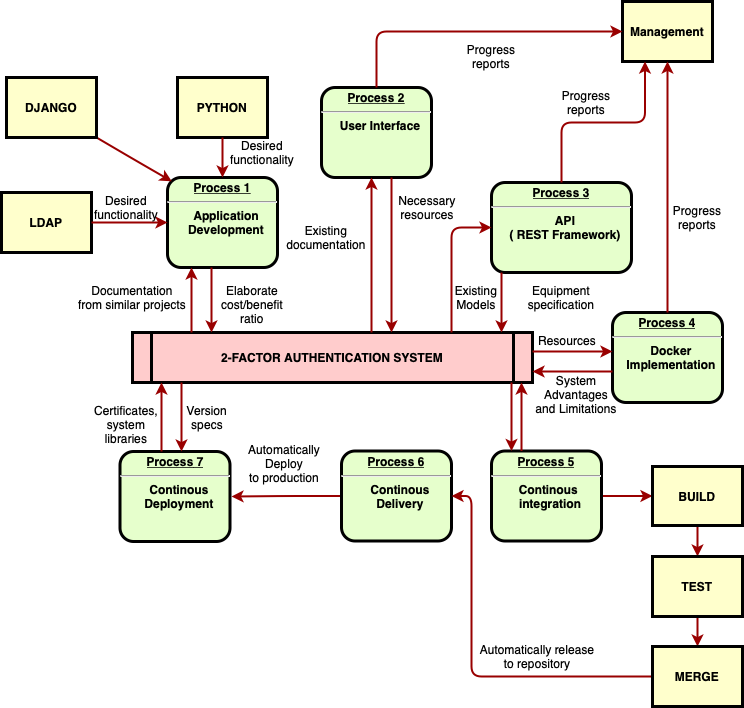

The diagram above was exported from draw.io. Its source (the exported page's mxGraphModel, read from the mxfile embedded in the PNG):
<mxGraphModel dx="952" dy="814" grid="1" gridSize="10" guides="1" tooltips="1" connect="1" arrows="1" fold="1" page="1" pageScale="1" pageWidth="826" pageHeight="1169" background="none" math="0" shadow="0">
  <root>
    <mxCell id="0" />
    <mxCell id="1" parent="0" />
    <mxCell id="2" value="&lt;p style=&quot;margin: 0px; margin-top: 4px; text-align: center; text-decoration: underline;&quot;&gt;&lt;strong&gt;Process 1&lt;br&gt;&lt;/strong&gt;&lt;/p&gt;&lt;hr&gt;&lt;p style=&quot;margin: 0px; margin-left: 8px;&quot;&gt;Application&lt;/p&gt;&lt;p style=&quot;margin: 0px; margin-left: 8px;&quot;&gt;Development&lt;/p&gt;" style="verticalAlign=middle;align=center;overflow=fill;fontSize=12;fontFamily=Helvetica;html=1;rounded=1;fontStyle=1;strokeWidth=3;fillColor=#E6FFCC" parent="1" vertex="1">
      <mxGeometry x="236" y="236" width="110" height="90" as="geometry" />
    </mxCell>
    <mxCell id="3" value="PYTHON" style="whiteSpace=wrap;align=center;verticalAlign=middle;fontStyle=1;strokeWidth=3;fillColor=#FFFFCC" parent="1" vertex="1">
      <mxGeometry x="246" y="136" width="90" height="60" as="geometry" />
    </mxCell>
    <mxCell id="4" value="LDAP" style="whiteSpace=wrap;align=center;verticalAlign=middle;fontStyle=1;strokeWidth=3;fillColor=#FFFFCC" parent="1" vertex="1">
      <mxGeometry x="70" y="251" width="90" height="60" as="geometry" />
    </mxCell>
    <mxCell id="5" value="2-FACTOR AUTHENTICATION SYSTEM" style="shape=process;whiteSpace=wrap;align=center;verticalAlign=middle;size=0.0475;fontStyle=1;strokeWidth=3;fillColor=#FFCCCC" parent="1" vertex="1">
      <mxGeometry x="200.99999999999991" y="391" width="400" height="50" as="geometry" />
    </mxCell>
    <mxCell id="6" value="&lt;p style=&quot;margin: 0px; margin-top: 4px; text-align: center; text-decoration: underline;&quot;&gt;&lt;strong&gt;Process 2&lt;br&gt;&lt;/strong&gt;&lt;/p&gt;&lt;hr&gt;&lt;p style=&quot;margin: 0px; margin-left: 8px;&quot;&gt;User Interface&lt;/p&gt;" style="verticalAlign=middle;align=center;overflow=fill;fontSize=12;fontFamily=Helvetica;html=1;rounded=1;fontStyle=1;strokeWidth=3;fillColor=#E6FFCC" parent="1" vertex="1">
      <mxGeometry x="390" y="146" width="110" height="90" as="geometry" />
    </mxCell>
    <mxCell id="7" value="&lt;p style=&quot;margin: 0px; margin-top: 4px; text-align: center; text-decoration: underline;&quot;&gt;&lt;strong&gt;&lt;strong&gt;Process&lt;/strong&gt;&amp;nbsp;4&lt;br&gt;&lt;/strong&gt;&lt;/p&gt;&lt;hr&gt;&lt;p style=&quot;margin: 0px; margin-left: 8px;&quot;&gt;Docker&lt;/p&gt;&lt;p style=&quot;margin: 0px; margin-left: 8px;&quot;&gt;Implementation&lt;/p&gt;" style="verticalAlign=middle;align=center;overflow=fill;fontSize=12;fontFamily=Helvetica;html=1;rounded=1;fontStyle=1;strokeWidth=3;fillColor=#E6FFCC" parent="1" vertex="1">
      <mxGeometry x="681" y="371" width="110" height="90" as="geometry" />
    </mxCell>
    <mxCell id="8" value="&lt;p style=&quot;margin: 0px; margin-top: 4px; text-align: center; text-decoration: underline;&quot;&gt;&lt;strong&gt;&lt;strong&gt;Process&lt;/strong&gt;&amp;nbsp;3&lt;br&gt;&lt;/strong&gt;&lt;/p&gt;&lt;hr&gt;&lt;p style=&quot;margin: 0px; margin-left: 8px;&quot;&gt;API&lt;/p&gt;&lt;p style=&quot;margin: 0px; margin-left: 8px;&quot;&gt;( REST Framework)&lt;/p&gt;" style="verticalAlign=middle;align=center;overflow=fill;fontSize=12;fontFamily=Helvetica;html=1;rounded=1;fontStyle=1;strokeWidth=3;fillColor=#E6FFCC" parent="1" vertex="1">
      <mxGeometry x="560" y="241" width="140" height="90" as="geometry" />
    </mxCell>
    <mxCell id="PabUYJsDfS9Hefyo2Zi_-108" value="" style="edgeStyle=orthogonalEdgeStyle;rounded=0;orthogonalLoop=1;jettySize=auto;html=1;strokeColor=#990000;strokeWidth=2;" edge="1" parent="1" source="9" target="PabUYJsDfS9Hefyo2Zi_-96">
      <mxGeometry relative="1" as="geometry" />
    </mxCell>
    <mxCell id="9" value="&lt;p style=&quot;margin: 0px; margin-top: 4px; text-align: center; text-decoration: underline;&quot;&gt;&lt;strong&gt;&lt;strong&gt;Process&lt;/strong&gt; 5&lt;br&gt;&lt;/strong&gt;&lt;/p&gt;&lt;hr&gt;&lt;p style=&quot;margin: 0px; margin-left: 8px;&quot;&gt;Continous&amp;nbsp;&lt;/p&gt;&lt;p style=&quot;margin: 0px; margin-left: 8px;&quot;&gt;integration&lt;/p&gt;" style="verticalAlign=middle;align=center;overflow=fill;fontSize=12;fontFamily=Helvetica;html=1;rounded=1;fontStyle=1;strokeWidth=3;fillColor=#E6FFCC" parent="1" vertex="1">
      <mxGeometry x="560" y="509.5" width="110" height="90" as="geometry" />
    </mxCell>
    <mxCell id="10" value="&lt;p style=&quot;margin: 0px; margin-top: 4px; text-align: center; text-decoration: underline;&quot;&gt;&lt;strong&gt;&lt;strong&gt;Process&lt;/strong&gt;&amp;nbsp;7&lt;/strong&gt;&lt;/p&gt;&lt;hr&gt;&lt;p style=&quot;margin: 0px; margin-left: 8px;&quot;&gt;Continous&lt;/p&gt;&lt;p style=&quot;margin: 0px; margin-left: 8px;&quot;&gt;Deployment&lt;/p&gt;" style="verticalAlign=middle;align=center;overflow=fill;fontSize=12;fontFamily=Helvetica;html=1;rounded=1;fontStyle=1;strokeWidth=3;fillColor=#E6FFCC" parent="1" vertex="1">
      <mxGeometry x="188.49999999999991" y="510" width="110" height="90" as="geometry" />
    </mxCell>
    <mxCell id="12" value="Management" style="whiteSpace=wrap;align=center;verticalAlign=middle;fontStyle=1;strokeWidth=3;fillColor=#FFFFCC" parent="1" vertex="1">
      <mxGeometry x="691" y="60.00000000000002" width="90" height="60" as="geometry" />
    </mxCell>
    <mxCell id="36" value="" style="edgeStyle=none;noEdgeStyle=1;strokeColor=#990000;strokeWidth=2" parent="1" source="3" target="2" edge="1">
      <mxGeometry width="100" height="100" relative="1" as="geometry">
        <mxPoint x="20" y="250" as="sourcePoint" />
        <mxPoint x="120" y="150" as="targetPoint" />
      </mxGeometry>
    </mxCell>
    <mxCell id="37" value="" style="edgeStyle=none;noEdgeStyle=1;strokeColor=#990000;strokeWidth=2" parent="1" source="4" target="2" edge="1">
      <mxGeometry width="100" height="100" relative="1" as="geometry">
        <mxPoint x="280" y="190" as="sourcePoint" />
        <mxPoint x="380" y="90" as="targetPoint" />
      </mxGeometry>
    </mxCell>
    <mxCell id="PabUYJsDfS9Hefyo2Zi_-111" style="edgeStyle=orthogonalEdgeStyle;rounded=1;orthogonalLoop=1;jettySize=auto;html=1;exitX=0;exitY=0.5;exitDx=0;exitDy=0;strokeColor=#990000;strokeWidth=2;" edge="1" parent="1" source="11">
      <mxGeometry relative="1" as="geometry">
        <mxPoint x="300" y="555" as="targetPoint" />
      </mxGeometry>
    </mxCell>
    <mxCell id="11" value="&lt;p style=&quot;margin: 0px; margin-top: 4px; text-align: center; text-decoration: underline;&quot;&gt;&lt;strong&gt;&lt;strong&gt;Process&lt;/strong&gt;&amp;nbsp;6&lt;br&gt;&lt;/strong&gt;&lt;/p&gt;&lt;hr&gt;&lt;p style=&quot;margin: 0px; margin-left: 8px;&quot;&gt;Continous&lt;/p&gt;&lt;p style=&quot;margin: 0px; margin-left: 8px;&quot;&gt;Delivery&lt;/p&gt;" style="verticalAlign=middle;align=center;overflow=fill;fontSize=12;fontFamily=Helvetica;html=1;rounded=1;fontStyle=1;strokeWidth=3;fillColor=#E6FFCC" parent="1" vertex="1">
      <mxGeometry x="409.99999999999994" y="509.5" width="110" height="90" as="geometry" />
    </mxCell>
    <mxCell id="52" value="Desired &#10;functionality" style="text;spacingTop=-5;align=center" parent="1" vertex="1">
      <mxGeometry x="180" y="251" width="30" height="20" as="geometry" />
    </mxCell>
    <mxCell id="53" value="Desired &#10;functionality" style="text;spacingTop=-5;align=center" parent="1" vertex="1">
      <mxGeometry x="316" y="196" width="30" height="20" as="geometry" />
    </mxCell>
    <mxCell id="54" value="Documentation&#10;from similar projects" style="text;spacingTop=-5;align=center" parent="1" vertex="1">
      <mxGeometry x="186" y="341" width="30" height="20" as="geometry" />
    </mxCell>
    <mxCell id="55" value="" style="edgeStyle=elbowEdgeStyle;elbow=horizontal;strokeColor=#990000;strokeWidth=2" parent="1" source="5" target="2" edge="1">
      <mxGeometry width="100" height="100" relative="1" as="geometry">
        <mxPoint x="50" y="530" as="sourcePoint" />
        <mxPoint x="150" y="430" as="targetPoint" />
        <Array as="points">
          <mxPoint x="260" y="370" />
        </Array>
      </mxGeometry>
    </mxCell>
    <mxCell id="56" value="" style="edgeStyle=elbowEdgeStyle;elbow=horizontal;strokeColor=#990000;strokeWidth=2" parent="1" source="2" target="5" edge="1">
      <mxGeometry width="100" height="100" relative="1" as="geometry">
        <mxPoint x="50" y="500" as="sourcePoint" />
        <mxPoint x="150" y="400" as="targetPoint" />
        <Array as="points">
          <mxPoint x="280" y="360" />
        </Array>
      </mxGeometry>
    </mxCell>
    <mxCell id="57" value="Elaborate&#10;cost/benefit&#10;ratio" style="text;spacingTop=-5;align=center" parent="1" vertex="1">
      <mxGeometry x="306" y="341" width="30" height="20" as="geometry" />
    </mxCell>
    <mxCell id="58" value="" style="edgeStyle=elbowEdgeStyle;elbow=horizontal;strokeColor=#990000;strokeWidth=2" parent="1" source="5" target="6" edge="1">
      <mxGeometry width="100" height="100" relative="1" as="geometry">
        <mxPoint x="380" y="370" as="sourcePoint" />
        <mxPoint x="480" y="270" as="targetPoint" />
        <Array as="points">
          <mxPoint x="440" y="310" />
        </Array>
      </mxGeometry>
    </mxCell>
    <mxCell id="59" value="" style="edgeStyle=elbowEdgeStyle;elbow=horizontal;strokeColor=#990000;strokeWidth=2" parent="1" source="6" target="5" edge="1">
      <mxGeometry width="100" height="100" relative="1" as="geometry">
        <mxPoint x="350" y="370" as="sourcePoint" />
        <mxPoint x="450" y="270" as="targetPoint" />
        <Array as="points">
          <mxPoint x="460" y="320" />
        </Array>
      </mxGeometry>
    </mxCell>
    <mxCell id="60" value="Existing&#10;documentation" style="text;spacingTop=-5;align=center" parent="1" vertex="1">
      <mxGeometry x="380.0000000000001" y="280.99999999999983" width="30" height="20" as="geometry" />
    </mxCell>
    <mxCell id="61" value="Necessary&#10;resources" style="text;spacingTop=-5;align=center" parent="1" vertex="1">
      <mxGeometry x="481.0000000000002" y="251.00000000000006" width="30" height="20" as="geometry" />
    </mxCell>
    <mxCell id="62" value="Progress&#10;reports" style="text;spacingTop=-5;align=center" parent="1" vertex="1">
      <mxGeometry x="545.0000000000001" y="100.00000000000003" width="30" height="20" as="geometry" />
    </mxCell>
    <mxCell id="63" value="Progress&#10;reports" style="text;spacingTop=-5;align=center" parent="1" vertex="1">
      <mxGeometry x="640" y="146.0000000000001" width="30" height="20" as="geometry" />
    </mxCell>
    <mxCell id="64" value="Progress&#10;reports" style="text;spacingTop=-5;align=center" parent="1" vertex="1">
      <mxGeometry x="751.0000000000001" y="261.0000000000001" width="30" height="20" as="geometry" />
    </mxCell>
    <mxCell id="65" value="" style="edgeStyle=elbowEdgeStyle;elbow=horizontal;strokeColor=#990000;strokeWidth=2" parent="1" source="6" target="12" edge="1">
      <mxGeometry width="100" height="100" relative="1" as="geometry">
        <mxPoint x="260" y="180.0000000000001" as="sourcePoint" />
        <mxPoint x="360" y="80.00000000000011" as="targetPoint" />
        <Array as="points">
          <mxPoint x="445" y="140" />
        </Array>
      </mxGeometry>
    </mxCell>
    <mxCell id="66" value="" style="edgeStyle=elbowEdgeStyle;elbow=vertical;entryX=0.25;entryY=1;strokeColor=#990000;strokeWidth=2" parent="1" source="8" target="12" edge="1">
      <mxGeometry width="100" height="100" relative="1" as="geometry">
        <mxPoint x="530" y="250" as="sourcePoint" />
        <mxPoint x="630" y="150" as="targetPoint" />
      </mxGeometry>
    </mxCell>
    <mxCell id="67" value="" style="edgeStyle=elbowEdgeStyle;elbow=horizontal;strokeColor=#990000;strokeWidth=2;" parent="1" source="7" target="12" edge="1">
      <mxGeometry width="100" height="100" relative="1" as="geometry">
        <mxPoint x="660.0000000000002" y="360" as="sourcePoint" />
        <mxPoint x="760.0000000000002" y="260" as="targetPoint" />
      </mxGeometry>
    </mxCell>
    <mxCell id="68" value="" style="edgeStyle=elbowEdgeStyle;elbow=horizontal;strokeColor=#990000;strokeWidth=2" parent="1" source="8" target="5" edge="1">
      <mxGeometry width="100" height="100" relative="1" as="geometry">
        <mxPoint x="570" y="380" as="sourcePoint" />
        <mxPoint x="510" y="250" as="targetPoint" />
        <Array as="points">
          <mxPoint x="570" y="360" />
        </Array>
      </mxGeometry>
    </mxCell>
    <mxCell id="69" value="" style="edgeStyle=segmentEdgeStyle;strokeColor=#990000;strokeWidth=2" parent="1" source="5" target="8" edge="1">
      <mxGeometry width="100" height="100" relative="1" as="geometry">
        <mxPoint x="340" y="360" as="sourcePoint" />
        <mxPoint x="440" y="260" as="targetPoint" />
        <Array as="points">
          <mxPoint x="520" y="286" />
        </Array>
      </mxGeometry>
    </mxCell>
    <mxCell id="70" value="Existing&#10;Models" style="text;spacingTop=-5;align=center" parent="1" vertex="1">
      <mxGeometry x="530.0000000000002" y="340.9999999999999" width="30" height="20" as="geometry" />
    </mxCell>
    <mxCell id="71" value="Equipment&#10;specification" style="text;spacingTop=-5;align=center" parent="1" vertex="1">
      <mxGeometry x="615" y="341" width="30" height="20" as="geometry" />
    </mxCell>
    <mxCell id="72" value="" style="edgeStyle=elbowEdgeStyle;elbow=vertical;strokeColor=#990000;strokeWidth=2" parent="1" source="5" target="7" edge="1">
      <mxGeometry width="100" height="100" relative="1" as="geometry">
        <mxPoint x="500" y="500" as="sourcePoint" />
        <mxPoint x="600" y="400" as="targetPoint" />
        <Array as="points">
          <mxPoint x="650" y="410" />
        </Array>
      </mxGeometry>
    </mxCell>
    <mxCell id="73" value="" style="edgeStyle=elbowEdgeStyle;elbow=vertical;strokeColor=#990000;strokeWidth=2" parent="1" source="7" target="5" edge="1">
      <mxGeometry width="100" height="100" relative="1" as="geometry">
        <mxPoint x="460" y="500" as="sourcePoint" />
        <mxPoint x="560" y="400" as="targetPoint" />
        <Array as="points">
          <mxPoint x="650" y="430" />
        </Array>
      </mxGeometry>
    </mxCell>
    <mxCell id="74" value="Resources" style="text;spacingTop=-5;align=center" parent="1" vertex="1">
      <mxGeometry x="621" y="390.99999999999994" width="30" height="20" as="geometry" />
    </mxCell>
    <mxCell id="75" value="System &#10;Advantages &#10;and Limitations" style="text;spacingTop=-5;align=center" parent="1" vertex="1">
      <mxGeometry x="630" y="431.0000000000001" width="30" height="20" as="geometry" />
    </mxCell>
    <mxCell id="76" value="" style="edgeStyle=elbowEdgeStyle;elbow=horizontal;strokeColor=#990000;strokeWidth=2" parent="1" source="9" target="5" edge="1">
      <mxGeometry width="100" height="100" relative="1" as="geometry">
        <mxPoint x="420" y="580" as="sourcePoint" />
        <mxPoint x="520" y="480" as="targetPoint" />
        <Array as="points">
          <mxPoint x="590" y="480" />
        </Array>
      </mxGeometry>
    </mxCell>
    <mxCell id="77" value="" style="edgeStyle=elbowEdgeStyle;elbow=horizontal;strokeColor=#990000;strokeWidth=2" parent="1" source="5" target="9" edge="1">
      <mxGeometry width="100" height="100" relative="1" as="geometry">
        <mxPoint x="400" y="590" as="sourcePoint" />
        <mxPoint x="500" y="490" as="targetPoint" />
        <Array as="points">
          <mxPoint x="580" y="470" />
        </Array>
      </mxGeometry>
    </mxCell>
    <mxCell id="90" value="Version&#10;specs" style="text;spacingTop=-5;align=center" parent="1" vertex="1">
      <mxGeometry x="261" y="461" width="30" height="20" as="geometry" />
    </mxCell>
    <mxCell id="91" value="Certificates,&#10;system&#10;libraries" style="text;spacingTop=-5;align=center" parent="1" vertex="1">
      <mxGeometry x="180" y="461.0000000000002" width="30" height="20" as="geometry" />
    </mxCell>
    <mxCell id="92" value="" style="edgeStyle=elbowEdgeStyle;elbow=horizontal;strokeColor=#990000;strokeWidth=2" parent="1" source="5" target="10" edge="1">
      <mxGeometry width="100" height="100" relative="1" as="geometry">
        <mxPoint x="30.000000000000114" y="500" as="sourcePoint" />
        <mxPoint x="130.0000000000001" y="400" as="targetPoint" />
        <Array as="points">
          <mxPoint x="250" y="470" />
        </Array>
      </mxGeometry>
    </mxCell>
    <mxCell id="93" value="" style="edgeStyle=elbowEdgeStyle;elbow=horizontal;strokeColor=#990000;strokeWidth=2" parent="1" source="10" target="5" edge="1">
      <mxGeometry width="100" height="100" relative="1" as="geometry">
        <mxPoint x="40" y="510" as="sourcePoint" />
        <mxPoint x="140" y="410" as="targetPoint" />
        <Array as="points">
          <mxPoint x="230" y="470" />
        </Array>
      </mxGeometry>
    </mxCell>
    <mxCell id="PabUYJsDfS9Hefyo2Zi_-101" style="edgeStyle=orthogonalEdgeStyle;rounded=0;orthogonalLoop=1;jettySize=auto;html=1;exitX=0.5;exitY=1;exitDx=0;exitDy=0;entryX=0.5;entryY=0;entryDx=0;entryDy=0;strokeWidth=2;strokeColor=#990000;" edge="1" parent="1" source="PabUYJsDfS9Hefyo2Zi_-96" target="PabUYJsDfS9Hefyo2Zi_-97">
      <mxGeometry relative="1" as="geometry" />
    </mxCell>
    <mxCell id="PabUYJsDfS9Hefyo2Zi_-96" value="BUILD" style="whiteSpace=wrap;align=center;verticalAlign=middle;fontStyle=1;strokeWidth=3;fillColor=#FFFFCC" vertex="1" parent="1">
      <mxGeometry x="721" y="525" width="90" height="59" as="geometry" />
    </mxCell>
    <mxCell id="PabUYJsDfS9Hefyo2Zi_-102" style="edgeStyle=orthogonalEdgeStyle;rounded=0;orthogonalLoop=1;jettySize=auto;html=1;exitX=0.5;exitY=1;exitDx=0;exitDy=0;entryX=0.5;entryY=0;entryDx=0;entryDy=0;strokeWidth=2;strokeColor=#990000;" edge="1" parent="1" source="PabUYJsDfS9Hefyo2Zi_-97" target="PabUYJsDfS9Hefyo2Zi_-98">
      <mxGeometry relative="1" as="geometry" />
    </mxCell>
    <mxCell id="PabUYJsDfS9Hefyo2Zi_-97" value="TEST" style="whiteSpace=wrap;align=center;verticalAlign=middle;fontStyle=1;strokeWidth=3;fillColor=#FFFFCC" vertex="1" parent="1">
      <mxGeometry x="721" y="615" width="90" height="60" as="geometry" />
    </mxCell>
    <mxCell id="PabUYJsDfS9Hefyo2Zi_-109" style="edgeStyle=orthogonalEdgeStyle;rounded=1;orthogonalLoop=1;jettySize=auto;html=1;exitX=0;exitY=0.5;exitDx=0;exitDy=0;entryX=1;entryY=0.5;entryDx=0;entryDy=0;strokeColor=#990000;strokeWidth=2;" edge="1" parent="1" source="PabUYJsDfS9Hefyo2Zi_-98" target="11">
      <mxGeometry relative="1" as="geometry">
        <Array as="points">
          <mxPoint x="540" y="735" />
          <mxPoint x="540" y="555" />
        </Array>
      </mxGeometry>
    </mxCell>
    <mxCell id="PabUYJsDfS9Hefyo2Zi_-98" value="MERGE" style="whiteSpace=wrap;align=center;verticalAlign=middle;fontStyle=1;strokeWidth=3;fillColor=#FFFFCC" vertex="1" parent="1">
      <mxGeometry x="721" y="705" width="90" height="60" as="geometry" />
    </mxCell>
    <mxCell id="PabUYJsDfS9Hefyo2Zi_-110" value="Automatically release&#10;to repository" style="text;spacingTop=-5;align=center" vertex="1" parent="1">
      <mxGeometry x="591" y="700.0000000000002" width="30" height="20" as="geometry" />
    </mxCell>
    <mxCell id="PabUYJsDfS9Hefyo2Zi_-112" value="Automatically&#10;Deploy&#10;to production" style="text;spacingTop=-5;align=center" vertex="1" parent="1">
      <mxGeometry x="336" y="500" width="34" height="25" as="geometry" />
    </mxCell>
    <mxCell id="PabUYJsDfS9Hefyo2Zi_-116" style="edgeStyle=isometricEdgeStyle;orthogonalLoop=1;jettySize=auto;html=1;exitX=1;exitY=1;exitDx=0;exitDy=0;strokeColor=#990000;strokeWidth=2;rounded=1;" edge="1" parent="1" source="PabUYJsDfS9Hefyo2Zi_-115">
      <mxGeometry relative="1" as="geometry">
        <mxPoint x="240" y="240" as="targetPoint" />
      </mxGeometry>
    </mxCell>
    <mxCell id="PabUYJsDfS9Hefyo2Zi_-115" value="DJANGO" style="whiteSpace=wrap;align=center;verticalAlign=middle;fontStyle=1;strokeWidth=3;fillColor=#FFFFCC" vertex="1" parent="1">
      <mxGeometry x="75" y="136" width="90" height="60" as="geometry" />
    </mxCell>
  </root>
</mxGraphModel>